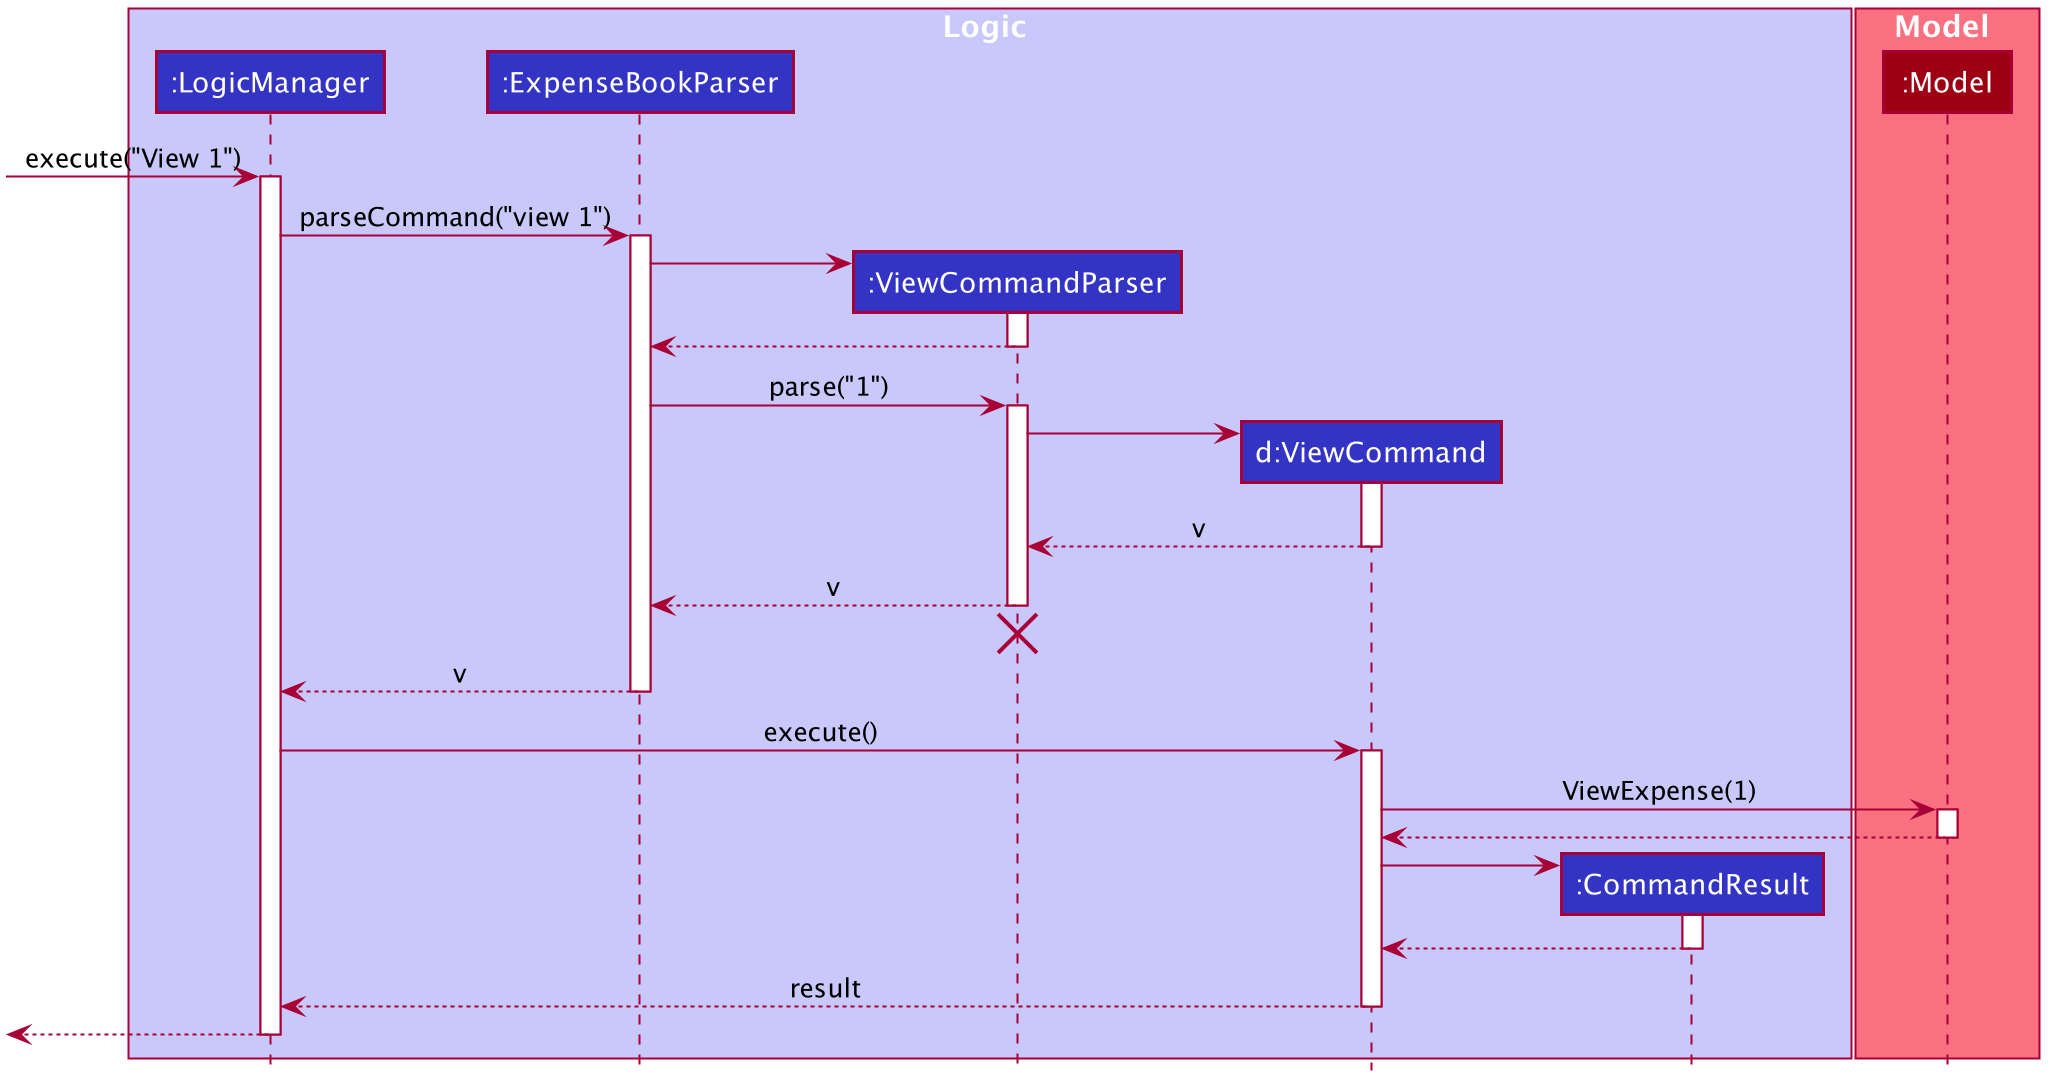

The diagram above was rendered by PlantUML. Its source (embedded in the PNG):
@startuml








skinparam BackgroundColor #FFFFFFF

skinparam Shadowing false

skinparam Class {
    FontColor #FFFFFF
    BorderThickness 1
    BorderColor #FFFFFF
    StereotypeFontColor #FFFFFF
    FontName Arial
}

skinparam Actor {
    BorderColor #000000
    Color #000000
    FontName Arial
}

skinparam Sequence {
    MessageAlign center
    BoxFontSize 15
    BoxPadding 0
    BoxFontColor #FFFFFF
    FontName Arial
}

skinparam Participant {
    FontColor #FFFFFFF
    Padding 20
}

skinparam MinClassWidth 50
skinparam ParticipantPadding 10
skinparam Shadowing false
skinparam DefaultTextAlignment center
skinparam packageStyle Rectangle

hide footbox
hide members
hide circle

box Logic #C8C8FA
participant ":LogicManager" as LogicManager #3333C4
participant ":ExpenseBookParser" as ExpenseBookParser #3333C4
participant ":ViewCommandParser" as ViewCommandParser #3333C4
participant "d:ViewCommand" as ViewCommand #3333C4
participant ":CommandResult" as CommandResult #3333C4
end box

box Model #F97181
participant ":Model" as Model #9D0012
end box

[-> LogicManager : execute("View 1")
activate LogicManager

LogicManager -> ExpenseBookParser : parseCommand("view 1")
activate ExpenseBookParser

create ViewCommandParser
ExpenseBookParser -> ViewCommandParser
activate ViewCommandParser

ViewCommandParser --> ExpenseBookParser
deactivate ViewCommandParser

ExpenseBookParser -> ViewCommandParser : parse("1")
activate ViewCommandParser

create ViewCommand
ViewCommandParser -> ViewCommand
activate ViewCommand

ViewCommand --> ViewCommandParser : v
deactivate ViewCommand

ViewCommandParser --> ExpenseBookParser : v
deactivate ViewCommandParser
ViewCommandParser -[hidden]-> ExpenseBookParser
destroy ViewCommandParser

ExpenseBookParser --> LogicManager : v
deactivate ExpenseBookParser

LogicManager -> ViewCommand : execute()
activate ViewCommand

ViewCommand -> Model : ViewExpense(1)
activate Model

Model --> ViewCommand
deactivate Model

create CommandResult
ViewCommand -> CommandResult
activate CommandResult

CommandResult --> ViewCommand
deactivate CommandResult

ViewCommand --> LogicManager : result
deactivate ViewCommand

[<--LogicManager
deactivate LogicManager
@enduml